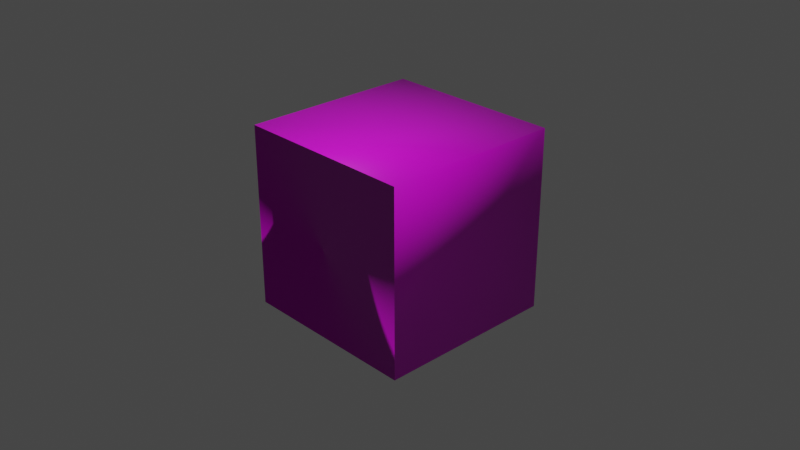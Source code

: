 # Source: skybox.blend  (saved by Blender 3.3.6; exported with 4.5.12 LTS)
import bpy
from mathutils import Matrix  # noqa: F401  (used for matrix-valued properties, if any)

bpy.ops.wm.read_factory_settings(use_empty=True)
scene = bpy.context.scene
scene.name = 'Scene'

# ---- collections
col_collection = bpy.data.collections.new('Collection'); scene.collection.children.link(col_collection)

# ---- images (referenced by path relative to the original .blend; pixels are not part of the script)
import os
ASSET_DIR = os.environ.get("B2B_ASSET_DIR", "")  # directory of the original .blend (textures are referenced by path, not embedded)
HERE = os.path.dirname(os.path.abspath(__file__))  # packed textures are extracted next to this script under _unpacked/

def load_image(name, relpath, width, height, colorspace="sRGB"):
    """Load a texture the original file referenced (path relative to the .blend, or extracted next to this script)."""
    p = next((c for c in (os.path.join(HERE, relpath), os.path.join(ASSET_DIR, relpath)) if relpath and os.path.exists(c)), "")
    if p:
        img = bpy.data.images.load(p, check_existing=True)
        img.name = name
    else:  # same state as the original file: an image datablock whose file is absent (Cycles renders it pink)
        img = bpy.data.images.new(name, width, height)
        img.source = "FILE"
        img.filepath = "//" + (relpath or name)
    img.colorspace_settings.name = colorspace
    return img
img_grass_png = load_image('grass.png', 'grass.png', 1024, 1024, 'sRGB')

# ---- materials (node trees are filled in below, after node groups)
mat_material_001 = bpy.data.materials.new('Material.001')
mat_material_001.use_transparent_shadow = False

# ---- material node trees
mat_material_001.use_nodes = True; mat_material_001.node_tree.nodes.clear()
_N = mat_material_001.node_tree.nodes; _L = mat_material_001.node_tree.links
n0 = _N.new('ShaderNodeBsdfPrincipled'); n0.name = 'Principled BSDF'; n0.location = (10, 300)
n0.distribution = 'GGX'
n0.subsurface_method = 'RANDOM_WALK_SKIN'
n0.inputs[3].default_value = 1.45
n0.inputs[27].default_value = (0.0, 0.0, 0.0, 1.0)
n0.inputs[28].default_value = 1.0
n1 = _N.new('ShaderNodeOutputMaterial'); n1.name = 'Material Output'; n1.location = (300, 300)
n2 = _N.new('ShaderNodeTexImage'); n2.name = 'Image Texture'; n2.location = (-280, 260)
n2.image = img_grass_png
_L.new(n0.outputs[0], n1.inputs[0])
_L.new(n2.outputs[0], n0.inputs[0])
n1.is_active_output = True

# ---- world
world_world = bpy.data.worlds.new('World'); scene.world = world_world
world_world.use_nodes = True; world_world.node_tree.nodes.clear()
_N = world_world.node_tree.nodes; _L = world_world.node_tree.links
n0 = _N.new('ShaderNodeOutputWorld'); n0.name = 'World Output'; n0.location = (300, 300)
n1 = _N.new('ShaderNodeBackground'); n1.name = 'Background'; n1.location = (10, 300)
n1.inputs[0].default_value = (0.05088, 0.05088, 0.05088, 1.0)
_L.new(n1.outputs[0], n0.inputs[0])
n0.is_active_output = True
world_world.color = (0.05088, 0.05088, 0.05088)
world_world.use_sun_shadow = False
world_world.sun_shadow_jitter_overblur = 0.0

# ---- cameras
cam_camera = bpy.data.cameras.new('Camera')
cam_camera.clip_end = 100.0
cam_camera.ortho_scale = 7.314

# ---- lights
light_light = bpy.data.lights.new('Light', 'POINT')
light_light.transmission_factor = 0.0
light_light.energy = 1000.0
light_light.shadow_soft_size = 0.1
light_light.shadow_maximum_resolution = 0.006
light_light.use_absolute_resolution = True

# ---- meshes
me_plane_004 = bpy.data.meshes.new('Plane.004')
me_plane_004.from_pydata([(-1.0, -1.0, 0.0), (1.0, -1.0, 0.0), (-1.0, 1.0, 0.0), (1.0, 1.0, 0.0), (1.0, -1.0, 1.192e-07), (1.0, -1.0, 2.0), (1.0, 1.0, 4.172e-07), (1.0, 1.0, 2.0), (1.0, -1.0, 0.0), (-1.0, -1.0, -4.172e-07), (1.0, -1.0, 2.0), (-1.0, -1.0, 2.0), (1.0, 1.0, 2.98e-07), (-1.0, 1.0, -1.192e-07), (1.0, 1.0, 2.0), (-1.0, 1.0, 2.0), (-1.0, -1.0, -2.98e-07), (-1.0, -1.0, 2.0), (-1.0, 1.0, -1.192e-07), (-1.0, 1.0, 2.0), (-1.0, -1.0, 2.0), (1.0, -1.0, 2.0), (-1.0, 1.0, 2.0), (1.0, 1.0, 2.0)], [], [(0, 1, 3, 2), (4, 5, 7, 6), (8, 9, 11, 10), (12, 13, 15, 14), (16, 17, 19, 18), (20, 21, 23, 22)])
_uv = me_plane_004.uv_layers.new(name='UVMap')
_uv.uv.foreach_set('vector', [0.3762, 0.001126, 0.4963, 0.001126, 0.4963, 0.1212, 0.3762, 0.1212, 0.3762, 0.001126, 0.4963, 0.001126, 0.4963, 0.1212, 0.3762, 0.1212, 0.2531, 0.001013, 0.3735, 0.001013, 0.3735, 0.1214, 0.2531, 0.1214, 0.3758, 0.1258, 0.4992, 0.1258, 0.4992, 0.2492, 0.3758, 0.2492, 0.3762, 0.001126, 0.4963, 0.001126, 0.4963, 0.1212, 0.3762, 0.1212, 0.2516, 0.1295, 0.3719, 0.1295, 0.3719, 0.2497, 0.2516, 0.2497])
me_plane_004.materials.append(mat_material_001)
me_plane_004.update()
me_cube_001 = bpy.data.meshes.new('Cube.001')
me_cube_001.from_pydata([(-1.0, -1.0, -1.0), (-1.0, -1.0, 1.0), (-1.0, 1.0, -1.0), (-1.0, 1.0, 1.0), (1.0, -1.0, -1.0), (1.0, -1.0, 1.0), (1.0, 1.0, -1.0), (1.0, 1.0, 1.0)], [], [(0, 1, 3, 2), (2, 3, 7, 6), (6, 7, 5, 4), (4, 5, 1, 0), (2, 6, 4, 0), (7, 3, 1, 5)])
me_cube_001.polygons.foreach_set('use_smooth', [True] * 6)
_uv = me_cube_001.uv_layers.new(name='UVMap')
_uv.uv.foreach_set('vector', [0.2504, 0.003318, 0.3754, 0.003318, 0.3749, 0.1249, 0.2504, 0.1249, 0.2504, 0.1249, 0.3749, 0.1249, 0.3754, 0.000971, 0.2504, 0.000971, 0.2504, 0.000971, 0.3754, 0.000971, 0.3749, 0.1249, 0.2504, 0.1249, 0.2504, 0.1249, 0.3749, 0.1249, 0.3749, 0.25, 0.2504, 0.25, 0.1255, 0.000971, 0.2504, 0.000971, 0.2504, 0.1249, 0.1255, 0.1249, 0.3754, 0.000971, 0.4996, 0.000971, 0.4996, 0.1249, 0.3749, 0.1249])
me_cube_001.materials.append(mat_material_001)
me_cube_001.update()

# ---- objects
ob_light = bpy.data.objects.new('Light', light_light)
ob_camera = bpy.data.objects.new('Camera', cam_camera)
ob_plane_004 = bpy.data.objects.new('Plane.004', me_plane_004)
ob_cube = bpy.data.objects.new('Cube', me_cube_001)

# ---- transforms, parenting, visibility, modifiers, constraints
ob_light.location = (0.5551, -0.4504, 6.98)
ob_light.rotation_euler = (0.6503, 0.05522, 1.866)
ob_light.lock_rotations_4d = False
ob_light.empty_display_type = 'ARROWS'
ob_light.color = (0.0, 0.0, 0.0, 0.0)
ob_light.lineart.crease_threshold = 0.0
ob_camera.location = (7.359, -6.926, 4.958)
ob_camera.rotation_euler = (1.109, 0.0, 0.8149)
ob_camera.lock_rotations_4d = False
ob_camera.empty_display_type = 'ARROWS'
ob_camera.color = (0.0, 0.0, 0.0, 0.0)
ob_camera.display_type = 'WIRE'
ob_camera.lineart.crease_threshold = 0.0
ob_plane_004.location = (0.0, -1.0, 0.0)
ob_plane_004.rotation_euler = (-1.571, 3.142, 1.806e-07)
_m = ob_plane_004.modifiers.new('NormalEdit', 'NORMAL_EDIT')
ob_cube.location = (0.0, 0.0, 0.0)
_m = ob_cube.modifiers.new('Subdivision', 'SUBSURF')
_m.levels = 2

# ---- collection membership
col_collection.objects.link(ob_light)
col_collection.objects.link(ob_camera)
col_collection.objects.link(ob_plane_004)
col_collection.objects.link(ob_cube)

# ---- scene / render settings (as saved in the file)
scene.camera = ob_camera
scene.frame_start = 1; scene.frame_end = 250; scene.frame_set(44)
scene.render.engine = 'BLENDER_EEVEE_NEXT'
scene.cycles.sampling_pattern = 'TABULATED_SOBOL'
scene.cycles.use_light_tree = False
scene.view_settings.view_transform = 'Filmic'
bpy.context.view_layer.update()
